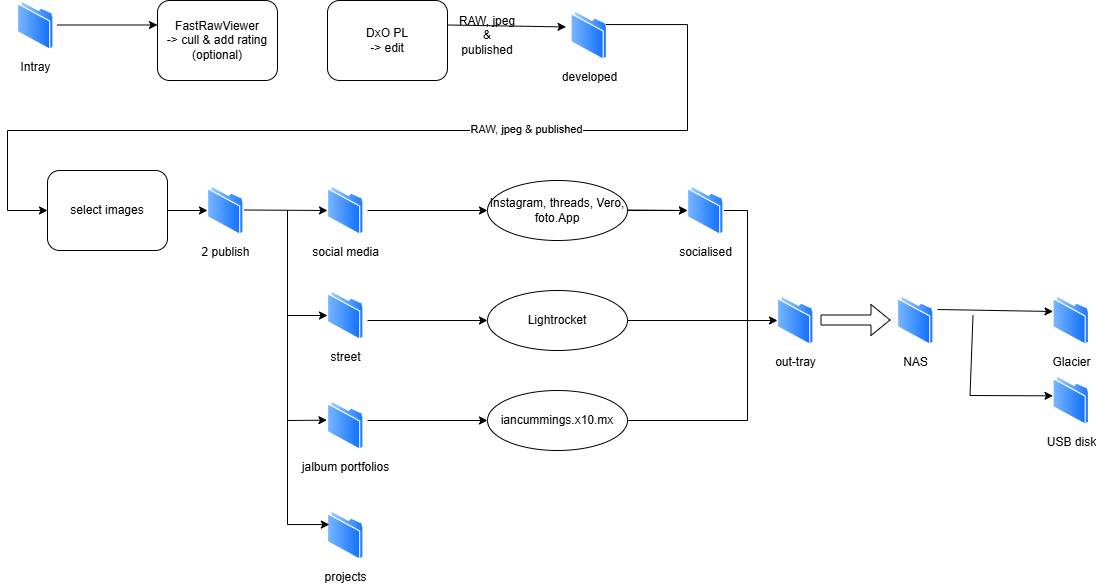

The diagram above was exported from draw.io. Its source (the exported page's mxGraphModel, read from the mxfile embedded in the PNG):
<mxGraphModel dx="1370" dy="824" grid="1" gridSize="10" guides="1" tooltips="1" connect="1" arrows="1" fold="1" page="1" pageScale="1" pageWidth="1169" pageHeight="827" math="0" shadow="0">
  <root>
    <mxCell id="0" />
    <mxCell id="1" parent="0" />
    <mxCell id="os2eMiMr-6TZEC7pvxcr-6" parent="1" style="rounded=1;whiteSpace=wrap;html=1;" value="DxO PL&lt;br&gt;-&amp;gt; edit" vertex="1">
      <mxGeometry height="80" width="120" x="360" y="30" as="geometry" />
    </mxCell>
    <mxCell id="os2eMiMr-6TZEC7pvxcr-7" parent="1" style="rounded=1;whiteSpace=wrap;html=1;" value="FastRawViewer&lt;br style=&quot;border-color: var(--border-color);&quot;&gt;-&amp;gt; cull &amp;amp; add rating&lt;br&gt;(optional)" vertex="1">
      <mxGeometry height="80" width="120" x="190" y="30" as="geometry" />
    </mxCell>
    <mxCell id="os2eMiMr-6TZEC7pvxcr-15" parent="1" style="text;html=1;strokeColor=none;fillColor=none;align=center;verticalAlign=middle;whiteSpace=wrap;rounded=0;" value="RAW, jpeg &amp;amp; published" vertex="1">
      <mxGeometry height="30" width="60" x="490" y="50" as="geometry" />
    </mxCell>
    <mxCell id="os2eMiMr-6TZEC7pvxcr-17" parent="1" style="ellipse;whiteSpace=wrap;html=1;" value="Lightrocket" vertex="1">
      <mxGeometry height="60" width="140" x="520" y="320" as="geometry" />
    </mxCell>
    <mxCell id="BsOSSooNze51QcGZUzR--7" edge="1" parent="1" source="os2eMiMr-6TZEC7pvxcr-19" style="edgeStyle=orthogonalEdgeStyle;rounded=0;orthogonalLoop=1;jettySize=auto;html=1;" target="8QOAmBLZxzmHgIrh8RPa-1" value="">
      <mxGeometry relative="1" as="geometry" />
    </mxCell>
    <mxCell id="os2eMiMr-6TZEC7pvxcr-19" parent="1" style="ellipse;whiteSpace=wrap;html=1;" value="Instagram, threads, Vero, foto.App" vertex="1">
      <mxGeometry height="60" width="140" x="520" y="210" as="geometry" />
    </mxCell>
    <UserObject label="iancummings.x10.mx" link="https://iancummings.x10.mx/images/portfolio/" id="os2eMiMr-6TZEC7pvxcr-20">
      <mxCell parent="1" style="ellipse;whiteSpace=wrap;html=1;" vertex="1">
        <mxGeometry height="60" width="140" x="520" y="420" as="geometry" />
      </mxCell>
    </UserObject>
    <mxCell id="os2eMiMr-6TZEC7pvxcr-22" edge="1" parent="1" style="endArrow=classic;html=1;rounded=0;entryX=0;entryY=0.5;entryDx=0;entryDy=0;" target="os2eMiMr-6TZEC7pvxcr-20" value="">
      <mxGeometry height="50" relative="1" width="50" as="geometry">
        <mxPoint x="400" y="450" as="sourcePoint" />
        <mxPoint x="520" y="459.5" as="targetPoint" />
      </mxGeometry>
    </mxCell>
    <mxCell id="os2eMiMr-6TZEC7pvxcr-26" edge="1" parent="1" style="endArrow=classic;html=1;rounded=0;entryX=0;entryY=0.5;entryDx=0;entryDy=0;" target="os2eMiMr-6TZEC7pvxcr-19" value="">
      <mxGeometry height="50" relative="1" width="50" as="geometry">
        <mxPoint x="400" y="240" as="sourcePoint" />
        <mxPoint x="120" y="320" as="targetPoint" />
      </mxGeometry>
    </mxCell>
    <mxCell id="os2eMiMr-6TZEC7pvxcr-32" parent="1" style="image;aspect=fixed;perimeter=ellipsePerimeter;html=1;align=center;shadow=0;dashed=0;spacingTop=3;image=img/lib/active_directory/folder.svg;" value="Intray" vertex="1">
      <mxGeometry height="50" width="36.5" x="50" y="30" as="geometry" />
    </mxCell>
    <mxCell id="94U_UbjDYk_SgWFb4MvN-1" edge="1" parent="1" style="endArrow=classic;html=1;rounded=0;exitX=0.981;exitY=0.175;exitDx=0;exitDy=0;exitPerimeter=0;entryX=-0.135;entryY=0.329;entryDx=0;entryDy=0;entryPerimeter=0;" target="lxMW0K_8zVgzZy-_41BW-1" value="">
      <mxGeometry height="50" relative="1" width="50" as="geometry">
        <mxPoint x="480" y="54.5" as="sourcePoint" />
        <mxPoint x="564.1201229381682" y="54.56008195877871" as="targetPoint" />
      </mxGeometry>
    </mxCell>
    <mxCell id="lxMW0K_8zVgzZy-_41BW-1" parent="1" style="image;aspect=fixed;perimeter=ellipsePerimeter;html=1;align=center;shadow=0;dashed=0;spacingTop=3;image=img/lib/active_directory/folder.svg;" value="developed" vertex="1">
      <mxGeometry height="50" width="36.5" x="603.5" y="40" as="geometry" />
    </mxCell>
    <mxCell id="lxMW0K_8zVgzZy-_41BW-2" edge="1" parent="1" style="endArrow=classic;html=1;rounded=0;entryX=0;entryY=0.5;entryDx=0;entryDy=0;" value="">
      <mxGeometry height="50" relative="1" width="50" as="geometry">
        <mxPoint x="90" y="54.5" as="sourcePoint" />
        <mxPoint x="190" y="54.5" as="targetPoint" />
      </mxGeometry>
    </mxCell>
    <mxCell id="62bVpYCQj4fqZUHo15B6-1" parent="1" style="image;aspect=fixed;perimeter=ellipsePerimeter;html=1;align=center;shadow=0;dashed=0;spacingTop=3;image=img/lib/active_directory/folder.svg;" value="NAS" vertex="1">
      <mxGeometry height="50" width="36.5" x="930" y="325" as="geometry" />
    </mxCell>
    <mxCell id="62bVpYCQj4fqZUHo15B6-2" parent="1" style="image;aspect=fixed;perimeter=ellipsePerimeter;html=1;align=center;shadow=0;dashed=0;spacingTop=3;image=img/lib/active_directory/folder.svg;" value="Glacier" vertex="1">
      <mxGeometry height="50" width="36.5" x="1085.5" y="325" as="geometry" />
    </mxCell>
    <mxCell id="62bVpYCQj4fqZUHo15B6-4" parent="1" style="image;aspect=fixed;perimeter=ellipsePerimeter;html=1;align=center;shadow=0;dashed=0;spacingTop=3;image=img/lib/active_directory/folder.svg;" value="USB disk" vertex="1">
      <mxGeometry height="50" width="36.5" x="1085.5" y="405" as="geometry" />
    </mxCell>
    <mxCell id="62bVpYCQj4fqZUHo15B6-5" edge="1" parent="1" source="lxMW0K_8zVgzZy-_41BW-1" style="endArrow=classic;html=1;rounded=0;exitX=1;exitY=0.25;exitDx=0;exitDy=0;entryX=0;entryY=0.5;entryDx=0;entryDy=0;" target="62bVpYCQj4fqZUHo15B6-10" value="">
      <mxGeometry height="50" relative="1" width="50" as="geometry">
        <Array as="points">
          <mxPoint x="720" y="54.06" />
          <mxPoint x="720" y="160" />
          <mxPoint x="40" y="160" />
          <mxPoint x="40" y="240" />
        </Array>
        <mxPoint x="660" y="54.5" as="sourcePoint" />
        <mxPoint x="820" y="54.5" as="targetPoint" />
      </mxGeometry>
    </mxCell>
    <mxCell id="62bVpYCQj4fqZUHo15B6-8" connectable="0" parent="62bVpYCQj4fqZUHo15B6-5" style="edgeLabel;html=1;align=center;verticalAlign=middle;resizable=0;points=[];" value="RAW, jpeg &amp;amp; published" vertex="1">
      <mxGeometry relative="1" x="-0.2932" y="-2" as="geometry">
        <mxPoint as="offset" />
      </mxGeometry>
    </mxCell>
    <mxCell id="62bVpYCQj4fqZUHo15B6-6" edge="1" parent="1" style="endArrow=classic;html=1;rounded=0;entryX=-0.04;entryY=0.042;entryDx=0;entryDy=0;entryPerimeter=0;" value="">
      <mxGeometry height="50" relative="1" width="50" as="geometry">
        <mxPoint x="970" y="339" as="sourcePoint" />
        <mxPoint x="1085.5" y="341" as="targetPoint" />
      </mxGeometry>
    </mxCell>
    <mxCell id="62bVpYCQj4fqZUHo15B6-7" edge="1" parent="1" style="endArrow=classic;html=1;rounded=0;entryX=0.082;entryY=0.007;entryDx=0;entryDy=0;entryPerimeter=0;" value="">
      <mxGeometry height="50" relative="1" width="50" as="geometry">
        <Array as="points">
          <mxPoint x="1002.51" y="425" />
        </Array>
        <mxPoint x="1005.5" y="345" as="sourcePoint" />
        <mxPoint x="1085.503" y="425.35" as="targetPoint" />
      </mxGeometry>
    </mxCell>
    <mxCell id="62bVpYCQj4fqZUHo15B6-10" parent="1" style="rounded=1;whiteSpace=wrap;html=1;" value="select images" vertex="1">
      <mxGeometry height="80" width="120" x="80" y="200" as="geometry" />
    </mxCell>
    <mxCell id="62bVpYCQj4fqZUHo15B6-14" parent="1" style="image;aspect=fixed;perimeter=ellipsePerimeter;html=1;align=center;shadow=0;dashed=0;spacingTop=3;image=img/lib/active_directory/folder.svg;" value="2 publish" vertex="1">
      <mxGeometry height="50" width="36.5" x="240" y="215" as="geometry" />
    </mxCell>
    <mxCell id="62bVpYCQj4fqZUHo15B6-15" edge="1" parent="1" source="62bVpYCQj4fqZUHo15B6-10" style="endArrow=classic;html=1;rounded=0;entryX=0;entryY=0.5;entryDx=0;entryDy=0;exitX=1;exitY=0.5;exitDx=0;exitDy=0;" target="62bVpYCQj4fqZUHo15B6-14" value="">
      <mxGeometry height="50" relative="1" width="50" as="geometry">
        <mxPoint x="200" y="420" as="sourcePoint" />
        <mxPoint x="300" y="420" as="targetPoint" />
      </mxGeometry>
    </mxCell>
    <mxCell id="62bVpYCQj4fqZUHo15B6-16" parent="1" style="image;aspect=fixed;perimeter=ellipsePerimeter;html=1;align=center;shadow=0;dashed=0;spacingTop=3;image=img/lib/active_directory/folder.svg;" value="social media" vertex="1">
      <mxGeometry height="50" width="36.5" x="360" y="215" as="geometry" />
    </mxCell>
    <mxCell id="62bVpYCQj4fqZUHo15B6-19" edge="1" parent="1" style="endArrow=classic;html=1;rounded=0;entryX=0;entryY=0.5;entryDx=0;entryDy=0;exitX=1;exitY=0.5;exitDx=0;exitDy=0;" target="62bVpYCQj4fqZUHo15B6-16" value="">
      <mxGeometry height="50" relative="1" width="50" as="geometry">
        <mxPoint x="276.5" y="239.5" as="sourcePoint" />
        <mxPoint x="316.5" y="239.5" as="targetPoint" />
      </mxGeometry>
    </mxCell>
    <mxCell id="62bVpYCQj4fqZUHo15B6-23" parent="1" style="image;aspect=fixed;perimeter=ellipsePerimeter;html=1;align=center;shadow=0;dashed=0;spacingTop=3;image=img/lib/active_directory/folder.svg;" value="jalbum portfolios" vertex="1">
      <mxGeometry height="50" width="36.5" x="360" y="430" as="geometry" />
    </mxCell>
    <mxCell id="62bVpYCQj4fqZUHo15B6-25" edge="1" parent="1" style="endArrow=classic;html=1;rounded=0;entryX=-0.016;entryY=0.393;entryDx=0;entryDy=0;entryPerimeter=0;" target="62bVpYCQj4fqZUHo15B6-23" value="">
      <mxGeometry height="50" relative="1" width="50" as="geometry">
        <Array as="points">
          <mxPoint x="320" y="450" />
        </Array>
        <mxPoint x="320" y="240" as="sourcePoint" />
        <mxPoint x="230" y="444.5" as="targetPoint" />
      </mxGeometry>
    </mxCell>
    <mxCell id="GdikzvZPzHF7wpNSI8gl-1" parent="1" style="image;aspect=fixed;perimeter=ellipsePerimeter;html=1;align=center;shadow=0;dashed=0;spacingTop=3;image=img/lib/active_directory/folder.svg;" value="street&lt;br&gt;" vertex="1">
      <mxGeometry height="50" width="36.5" x="360" y="320" as="geometry" />
    </mxCell>
    <mxCell id="GdikzvZPzHF7wpNSI8gl-2" edge="1" parent="1" style="endArrow=classic;html=1;rounded=0;entryX=0;entryY=0.5;entryDx=0;entryDy=0;" target="GdikzvZPzHF7wpNSI8gl-1" value="">
      <mxGeometry height="50" relative="1" width="50" as="geometry">
        <Array as="points">
          <mxPoint x="320" y="345" />
        </Array>
        <mxPoint x="320" y="240" as="sourcePoint" />
        <mxPoint x="610" y="330" as="targetPoint" />
      </mxGeometry>
    </mxCell>
    <mxCell id="GdikzvZPzHF7wpNSI8gl-3" edge="1" parent="1" style="endArrow=classic;html=1;rounded=0;entryX=0;entryY=0.5;entryDx=0;entryDy=0;" target="os2eMiMr-6TZEC7pvxcr-17" value="">
      <mxGeometry height="50" relative="1" width="50" as="geometry">
        <mxPoint x="400" y="350" as="sourcePoint" />
        <mxPoint x="630" y="330" as="targetPoint" />
      </mxGeometry>
    </mxCell>
    <mxCell id="62bVpYCQj4fqZUHo15B6-34" parent="1" style="image;aspect=fixed;perimeter=ellipsePerimeter;html=1;align=center;shadow=0;dashed=0;spacingTop=3;image=img/lib/active_directory/folder.svg;imageBackground=default;" value="out-tray" vertex="1">
      <mxGeometry height="50" width="36.5" x="810" y="325" as="geometry" />
    </mxCell>
    <mxCell id="BsOSSooNze51QcGZUzR--6" edge="1" parent="1" style="endArrow=classic;html=1;rounded=0;entryX=0;entryY=0.5;entryDx=0;entryDy=0;" target="8QOAmBLZxzmHgIrh8RPa-1" value="">
      <mxGeometry height="50" relative="1" width="50" as="geometry">
        <mxPoint x="660" y="239.5" as="sourcePoint" />
        <mxPoint x="780" y="239.5" as="targetPoint" />
      </mxGeometry>
    </mxCell>
    <mxCell id="8QOAmBLZxzmHgIrh8RPa-1" parent="1" style="image;aspect=fixed;perimeter=ellipsePerimeter;html=1;align=center;shadow=0;dashed=0;spacingTop=3;image=img/lib/active_directory/folder.svg;" value="socialised" vertex="1">
      <mxGeometry height="50" width="36.5" x="720" y="215" as="geometry" />
    </mxCell>
    <mxCell id="BsOSSooNze51QcGZUzR--9" edge="1" parent="1" style="endArrow=classic;html=1;rounded=0;endFill=1;entryX=0;entryY=0.5;entryDx=0;entryDy=0;" target="62bVpYCQj4fqZUHo15B6-34" value="">
      <mxGeometry height="50" relative="1" width="50" as="geometry">
        <mxPoint x="660" y="350" as="sourcePoint" />
        <mxPoint x="870" y="350" as="targetPoint" />
      </mxGeometry>
    </mxCell>
    <mxCell id="BsOSSooNze51QcGZUzR--10" edge="1" parent="1" style="endArrow=none;html=1;rounded=0;" value="">
      <mxGeometry height="50" relative="1" width="50" as="geometry">
        <Array as="points">
          <mxPoint x="780" y="450" />
        </Array>
        <mxPoint x="660" y="450" as="sourcePoint" />
        <mxPoint x="780" y="350" as="targetPoint" />
      </mxGeometry>
    </mxCell>
    <mxCell id="BsOSSooNze51QcGZUzR--11" edge="1" parent="1" source="8QOAmBLZxzmHgIrh8RPa-1" style="endArrow=none;html=1;rounded=0;exitX=1;exitY=0.5;exitDx=0;exitDy=0;" value="">
      <mxGeometry height="50" relative="1" width="50" as="geometry">
        <Array as="points">
          <mxPoint x="780" y="240" />
        </Array>
        <mxPoint x="780" y="240" as="sourcePoint" />
        <mxPoint x="780" y="350" as="targetPoint" />
      </mxGeometry>
    </mxCell>
    <mxCell id="BsOSSooNze51QcGZUzR--12" edge="1" parent="1" style="shape=flexArrow;endArrow=classic;html=1;rounded=0;" value="">
      <mxGeometry height="50" relative="1" width="50" as="geometry">
        <mxPoint x="853" y="349.5" as="sourcePoint" />
        <mxPoint x="923" y="349.5" as="targetPoint" />
      </mxGeometry>
    </mxCell>
    <mxCell id="zv697lvecqUYwax6bIJ--1" parent="1" style="image;aspect=fixed;perimeter=ellipsePerimeter;html=1;align=center;shadow=0;dashed=0;spacingTop=3;image=img/lib/active_directory/folder.svg;" value="projects" vertex="1">
      <mxGeometry height="50" width="36.5" x="360" y="540" as="geometry" />
    </mxCell>
    <mxCell id="zv697lvecqUYwax6bIJ--4" edge="1" parent="1" source="zv697lvecqUYwax6bIJ--1" style="endArrow=none;html=1;rounded=0;exitX=0;exitY=0.25;exitDx=0;exitDy=0;startArrow=classic;startFill=1;" value="">
      <mxGeometry height="50" relative="1" width="50" as="geometry">
        <Array as="points">
          <mxPoint x="320" y="554.06" />
        </Array>
        <mxPoint x="270" y="500" as="sourcePoint" />
        <mxPoint x="320" y="450" as="targetPoint" />
      </mxGeometry>
    </mxCell>
  </root>
</mxGraphModel>